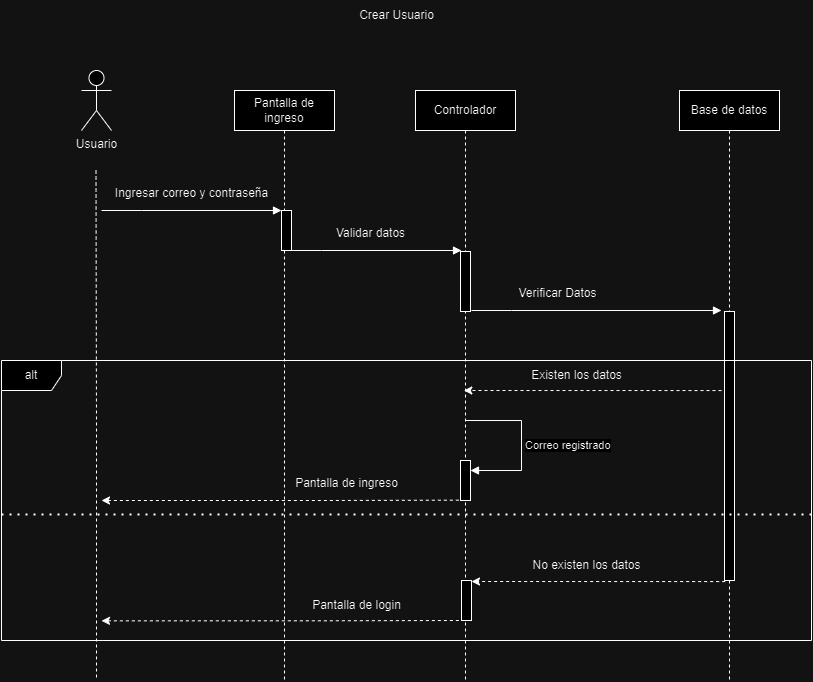

The diagram above was exported from draw.io. Its source (the exported page's mxGraphModel, read from the mxfile embedded in the PNG):
<mxGraphModel dx="1763" dy="810" grid="1" gridSize="10" guides="1" tooltips="1" connect="1" arrows="1" fold="1" page="1" pageScale="1" pageWidth="827" pageHeight="1169" math="0" shadow="0">
  <root>
    <mxCell id="dqbqz90o1jDCFObjVR7b-0" />
    <mxCell id="dqbqz90o1jDCFObjVR7b-1" parent="dqbqz90o1jDCFObjVR7b-0" />
    <mxCell id="dqbqz90o1jDCFObjVR7b-2" style="edgeStyle=orthogonalEdgeStyle;rounded=0;orthogonalLoop=1;jettySize=auto;html=1;dashed=1;endArrow=none;endFill=0;" edge="1" parent="dqbqz90o1jDCFObjVR7b-1">
      <mxGeometry relative="1" as="geometry">
        <mxPoint x="95" y="730" as="targetPoint" />
        <mxPoint x="94.5" y="220" as="sourcePoint" />
      </mxGeometry>
    </mxCell>
    <mxCell id="dqbqz90o1jDCFObjVR7b-3" value="Usuario" style="shape=umlActor;verticalLabelPosition=bottom;verticalAlign=top;html=1;" vertex="1" parent="dqbqz90o1jDCFObjVR7b-1">
      <mxGeometry x="80" y="120" width="30" height="60" as="geometry" />
    </mxCell>
    <mxCell id="dqbqz90o1jDCFObjVR7b-4" value="Pantalla de ingreso" style="shape=umlLifeline;perimeter=lifelinePerimeter;whiteSpace=wrap;html=1;container=1;dropTarget=0;collapsible=0;recursiveResize=0;outlineConnect=0;portConstraint=eastwest;newEdgeStyle={&quot;edgeStyle&quot;:&quot;elbowEdgeStyle&quot;,&quot;elbow&quot;:&quot;vertical&quot;,&quot;curved&quot;:0,&quot;rounded&quot;:0};" vertex="1" parent="dqbqz90o1jDCFObjVR7b-1">
      <mxGeometry x="233" y="140" width="100" height="590" as="geometry" />
    </mxCell>
    <mxCell id="dqbqz90o1jDCFObjVR7b-5" value="" style="html=1;points=[];perimeter=orthogonalPerimeter;outlineConnect=0;targetShapes=umlLifeline;portConstraint=eastwest;newEdgeStyle={&quot;edgeStyle&quot;:&quot;elbowEdgeStyle&quot;,&quot;elbow&quot;:&quot;vertical&quot;,&quot;curved&quot;:0,&quot;rounded&quot;:0};" vertex="1" parent="dqbqz90o1jDCFObjVR7b-4">
      <mxGeometry x="47" y="120" width="10" height="40" as="geometry" />
    </mxCell>
    <mxCell id="dqbqz90o1jDCFObjVR7b-6" value="Controlador" style="shape=umlLifeline;perimeter=lifelinePerimeter;whiteSpace=wrap;html=1;container=1;dropTarget=0;collapsible=0;recursiveResize=0;outlineConnect=0;portConstraint=eastwest;newEdgeStyle={&quot;edgeStyle&quot;:&quot;elbowEdgeStyle&quot;,&quot;elbow&quot;:&quot;vertical&quot;,&quot;curved&quot;:0,&quot;rounded&quot;:0};" vertex="1" parent="dqbqz90o1jDCFObjVR7b-1">
      <mxGeometry x="414" y="140" width="100" height="590" as="geometry" />
    </mxCell>
    <mxCell id="dqbqz90o1jDCFObjVR7b-7" value="" style="html=1;points=[];perimeter=orthogonalPerimeter;outlineConnect=0;targetShapes=umlLifeline;portConstraint=eastwest;newEdgeStyle={&quot;edgeStyle&quot;:&quot;elbowEdgeStyle&quot;,&quot;elbow&quot;:&quot;vertical&quot;,&quot;curved&quot;:0,&quot;rounded&quot;:0};" vertex="1" parent="dqbqz90o1jDCFObjVR7b-6">
      <mxGeometry x="45" y="161" width="10" height="60" as="geometry" />
    </mxCell>
    <mxCell id="dqbqz90o1jDCFObjVR7b-8" value="" style="html=1;points=[];perimeter=orthogonalPerimeter;outlineConnect=0;targetShapes=umlLifeline;portConstraint=eastwest;newEdgeStyle={&quot;edgeStyle&quot;:&quot;elbowEdgeStyle&quot;,&quot;elbow&quot;:&quot;vertical&quot;,&quot;curved&quot;:0,&quot;rounded&quot;:0};" vertex="1" parent="dqbqz90o1jDCFObjVR7b-6">
      <mxGeometry x="45" y="370" width="10" height="40" as="geometry" />
    </mxCell>
    <mxCell id="dqbqz90o1jDCFObjVR7b-9" value="Correo registrado" style="html=1;align=left;spacingLeft=2;endArrow=block;rounded=0;edgeStyle=orthogonalEdgeStyle;curved=0;rounded=0;" edge="1" parent="dqbqz90o1jDCFObjVR7b-6" source="dqbqz90o1jDCFObjVR7b-6" target="dqbqz90o1jDCFObjVR7b-8">
      <mxGeometry x="0.03" relative="1" as="geometry">
        <mxPoint x="50" y="250" as="sourcePoint" />
        <Array as="points">
          <mxPoint x="106" y="330" />
          <mxPoint x="106" y="380" />
        </Array>
        <mxPoint as="offset" />
      </mxGeometry>
    </mxCell>
    <mxCell id="dqbqz90o1jDCFObjVR7b-10" value="Base de datos" style="shape=umlLifeline;perimeter=lifelinePerimeter;whiteSpace=wrap;html=1;container=1;dropTarget=0;collapsible=0;recursiveResize=0;outlineConnect=0;portConstraint=eastwest;newEdgeStyle={&quot;edgeStyle&quot;:&quot;elbowEdgeStyle&quot;,&quot;elbow&quot;:&quot;vertical&quot;,&quot;curved&quot;:0,&quot;rounded&quot;:0};" vertex="1" parent="dqbqz90o1jDCFObjVR7b-1">
      <mxGeometry x="678" y="140" width="100" height="590" as="geometry" />
    </mxCell>
    <mxCell id="dqbqz90o1jDCFObjVR7b-11" value="" style="html=1;points=[];perimeter=orthogonalPerimeter;outlineConnect=0;targetShapes=umlLifeline;portConstraint=eastwest;newEdgeStyle={&quot;edgeStyle&quot;:&quot;elbowEdgeStyle&quot;,&quot;elbow&quot;:&quot;vertical&quot;,&quot;curved&quot;:0,&quot;rounded&quot;:0};" vertex="1" parent="dqbqz90o1jDCFObjVR7b-10">
      <mxGeometry x="45" y="221" width="10" height="269" as="geometry" />
    </mxCell>
    <mxCell id="dqbqz90o1jDCFObjVR7b-12" value="" style="endArrow=block;endFill=1;html=1;edgeStyle=orthogonalEdgeStyle;align=left;verticalAlign=top;rounded=0;" edge="1" parent="dqbqz90o1jDCFObjVR7b-1">
      <mxGeometry x="-1" relative="1" as="geometry">
        <mxPoint x="100" y="260" as="sourcePoint" />
        <mxPoint x="280" y="260" as="targetPoint" />
        <Array as="points">
          <mxPoint x="140" y="260" />
          <mxPoint x="140" y="260" />
        </Array>
      </mxGeometry>
    </mxCell>
    <mxCell id="dqbqz90o1jDCFObjVR7b-13" value="Crear Usuario" style="text;html=1;align=center;verticalAlign=middle;resizable=0;points=[];autosize=1;strokeColor=none;fillColor=none;" vertex="1" parent="dqbqz90o1jDCFObjVR7b-1">
      <mxGeometry x="345" y="50" width="100" height="30" as="geometry" />
    </mxCell>
    <mxCell id="dqbqz90o1jDCFObjVR7b-14" value="Ingresar correo y contraseña" style="text;html=1;align=center;verticalAlign=middle;resizable=0;points=[];autosize=1;strokeColor=none;fillColor=none;" vertex="1" parent="dqbqz90o1jDCFObjVR7b-1">
      <mxGeometry x="100" y="228" width="180" height="30" as="geometry" />
    </mxCell>
    <mxCell id="dqbqz90o1jDCFObjVR7b-15" value="" style="endArrow=block;endFill=1;html=1;edgeStyle=orthogonalEdgeStyle;align=left;verticalAlign=top;rounded=0;" edge="1" parent="dqbqz90o1jDCFObjVR7b-1">
      <mxGeometry x="-1" relative="1" as="geometry">
        <mxPoint x="280" y="300" as="sourcePoint" />
        <mxPoint x="460" y="300" as="targetPoint" />
        <Array as="points">
          <mxPoint x="320" y="300" />
          <mxPoint x="320" y="300" />
        </Array>
      </mxGeometry>
    </mxCell>
    <mxCell id="dqbqz90o1jDCFObjVR7b-16" value="Validar datos" style="text;html=1;align=center;verticalAlign=middle;resizable=0;points=[];autosize=1;strokeColor=none;fillColor=none;" vertex="1" parent="dqbqz90o1jDCFObjVR7b-1">
      <mxGeometry x="324" y="268" width="90" height="30" as="geometry" />
    </mxCell>
    <mxCell id="dqbqz90o1jDCFObjVR7b-17" value="" style="endArrow=block;endFill=1;html=1;edgeStyle=orthogonalEdgeStyle;align=left;verticalAlign=top;rounded=0;" edge="1" parent="dqbqz90o1jDCFObjVR7b-1">
      <mxGeometry x="-1" relative="1" as="geometry">
        <mxPoint x="470" y="360" as="sourcePoint" />
        <mxPoint x="720" y="360" as="targetPoint" />
        <Array as="points">
          <mxPoint x="510" y="360" />
          <mxPoint x="510" y="360" />
        </Array>
      </mxGeometry>
    </mxCell>
    <mxCell id="dqbqz90o1jDCFObjVR7b-18" value="Verificar Datos" style="text;html=1;align=center;verticalAlign=middle;resizable=0;points=[];autosize=1;strokeColor=none;fillColor=none;" vertex="1" parent="dqbqz90o1jDCFObjVR7b-1">
      <mxGeometry x="506" y="328" width="100" height="30" as="geometry" />
    </mxCell>
    <mxCell id="dqbqz90o1jDCFObjVR7b-19" style="edgeStyle=elbowEdgeStyle;rounded=0;orthogonalLoop=1;jettySize=auto;html=1;elbow=vertical;curved=0;dashed=1;" edge="1" parent="dqbqz90o1jDCFObjVR7b-1">
      <mxGeometry relative="1" as="geometry">
        <mxPoint x="720" y="440.06" as="sourcePoint" />
        <mxPoint x="462.33666666666653" y="440.0633333333335" as="targetPoint" />
      </mxGeometry>
    </mxCell>
    <mxCell id="dqbqz90o1jDCFObjVR7b-20" value="" style="group" vertex="1" connectable="0" parent="dqbqz90o1jDCFObjVR7b-1">
      <mxGeometry y="410" width="810" height="280" as="geometry" />
    </mxCell>
    <mxCell id="dqbqz90o1jDCFObjVR7b-21" value="alt" style="shape=umlFrame;whiteSpace=wrap;html=1;pointerEvents=0;" vertex="1" parent="dqbqz90o1jDCFObjVR7b-20">
      <mxGeometry width="810.0000000000001" height="280" as="geometry" />
    </mxCell>
    <mxCell id="dqbqz90o1jDCFObjVR7b-22" value="" style="endArrow=none;dashed=1;html=1;dashPattern=1 3;strokeWidth=2;rounded=0;" edge="1" parent="dqbqz90o1jDCFObjVR7b-20">
      <mxGeometry width="50" height="50" relative="1" as="geometry">
        <mxPoint y="154" as="sourcePoint" />
        <mxPoint x="810.0000000000001" y="154" as="targetPoint" />
      </mxGeometry>
    </mxCell>
    <mxCell id="dqbqz90o1jDCFObjVR7b-23" value="Existen los datos" style="text;html=1;align=center;verticalAlign=middle;resizable=0;points=[];autosize=1;strokeColor=none;fillColor=none;" vertex="1" parent="dqbqz90o1jDCFObjVR7b-20">
      <mxGeometry x="520" width="110" height="30" as="geometry" />
    </mxCell>
    <mxCell id="dqbqz90o1jDCFObjVR7b-24" value="" style="endArrow=none;endFill=0;html=1;edgeStyle=orthogonalEdgeStyle;align=left;verticalAlign=top;rounded=0;startArrow=classic;startFill=1;dashed=1;" edge="1" parent="dqbqz90o1jDCFObjVR7b-20">
      <mxGeometry x="-1" relative="1" as="geometry">
        <mxPoint x="100" y="140" as="sourcePoint" />
        <mxPoint x="460" y="139.65999999999997" as="targetPoint" />
        <Array as="points">
          <mxPoint x="320" y="139.65999999999997" />
          <mxPoint x="320" y="139.65999999999997" />
        </Array>
      </mxGeometry>
    </mxCell>
    <mxCell id="dqbqz90o1jDCFObjVR7b-25" value="Pantalla de ingreso" style="text;html=1;align=center;verticalAlign=middle;resizable=0;points=[];autosize=1;strokeColor=none;fillColor=none;" vertex="1" parent="dqbqz90o1jDCFObjVR7b-20">
      <mxGeometry x="280" y="108" width="130" height="30" as="geometry" />
    </mxCell>
    <mxCell id="dqbqz90o1jDCFObjVR7b-26" style="edgeStyle=elbowEdgeStyle;rounded=0;orthogonalLoop=1;jettySize=auto;html=1;elbow=vertical;curved=0;dashed=1;" edge="1" parent="dqbqz90o1jDCFObjVR7b-20" target="dqbqz90o1jDCFObjVR7b-28">
      <mxGeometry relative="1" as="geometry">
        <mxPoint x="723.66" y="221.09000000000003" as="sourcePoint" />
        <mxPoint x="465.99666666666656" y="221.09333333333348" as="targetPoint" />
      </mxGeometry>
    </mxCell>
    <mxCell id="dqbqz90o1jDCFObjVR7b-27" value="No existen los datos" style="text;html=1;align=center;verticalAlign=middle;resizable=0;points=[];autosize=1;strokeColor=none;fillColor=none;" vertex="1" parent="dqbqz90o1jDCFObjVR7b-20">
      <mxGeometry x="520" y="190" width="130" height="30" as="geometry" />
    </mxCell>
    <mxCell id="dqbqz90o1jDCFObjVR7b-28" value="" style="html=1;points=[];perimeter=orthogonalPerimeter;outlineConnect=0;targetShapes=umlLifeline;portConstraint=eastwest;newEdgeStyle={&quot;edgeStyle&quot;:&quot;elbowEdgeStyle&quot;,&quot;elbow&quot;:&quot;vertical&quot;,&quot;curved&quot;:0,&quot;rounded&quot;:0};" vertex="1" parent="dqbqz90o1jDCFObjVR7b-20">
      <mxGeometry x="460" y="220" width="10" height="40" as="geometry" />
    </mxCell>
    <mxCell id="dqbqz90o1jDCFObjVR7b-29" value="" style="endArrow=none;endFill=0;html=1;edgeStyle=orthogonalEdgeStyle;align=left;verticalAlign=top;rounded=0;startArrow=classic;startFill=1;dashed=1;" edge="1" parent="dqbqz90o1jDCFObjVR7b-20">
      <mxGeometry x="-1" relative="1" as="geometry">
        <mxPoint x="100" y="260.34000000000003" as="sourcePoint" />
        <mxPoint x="460" y="260" as="targetPoint" />
        <Array as="points">
          <mxPoint x="320" y="260" />
          <mxPoint x="320" y="260" />
        </Array>
      </mxGeometry>
    </mxCell>
    <mxCell id="dqbqz90o1jDCFObjVR7b-30" value="Pantalla de login" style="text;html=1;align=center;verticalAlign=middle;resizable=0;points=[];autosize=1;strokeColor=none;fillColor=none;" vertex="1" parent="dqbqz90o1jDCFObjVR7b-20">
      <mxGeometry x="300" y="230" width="110" height="30" as="geometry" />
    </mxCell>
  </root>
</mxGraphModel>